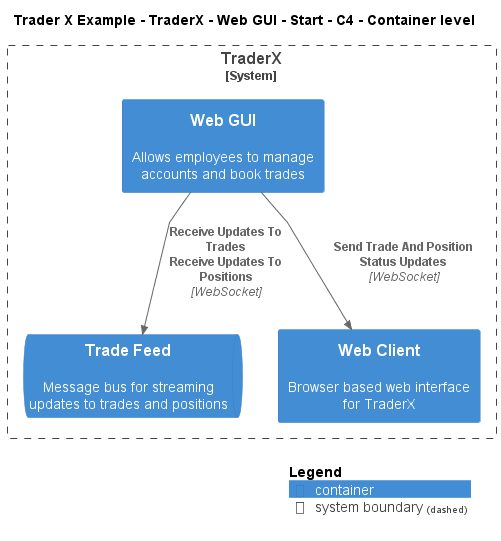

The diagram above was rendered by PlantUML. Its source (embedded in the PNG):
@startuml
!include ..\..\..\..\..\..\..\.c4s\C4_Container.puml

AddElementTag("c4interflow:lifecycle:new", $bgColor=green, $fontColor=#ffffff, $borderColor=green, $shadowing="False")
AddElementTag("c4interflow:lifecycle:changed", $bgColor=orange, $fontColor=#ffffff, $borderColor=orange, $shadowing="False")
AddElementTag("c4interflow:lifecycle:removed", $bgColor=red, $fontColor=#ffffff, $borderColor=red, $shadowing="False")

AddRelTag("c4interflow:lifecycle:new", $textColor=green, $lineColor=green)
AddRelTag("c4interflow:lifecycle:changed", $textColor=orange, $lineColor=orange)
AddRelTag("c4interflow:lifecycle:removed", $textColor=red, $lineColor=red)

SHOW_PERSON_PORTRAIT()
LAYOUT_TOP_DOWN()

skinparam linetype polyline

title Trader X Example - TraderX - Web GUI - Start - C4 - Container level


System_Boundary(TraderXExample.SoftwareSystems.TraderX, "TraderX") {
    Container(TraderXExample.SoftwareSystems.TraderX.Containers.WebGUI, "Web GUI", "", "Allows employees to manage accounts and book trades")
    ContainerQueue(TraderXExample.SoftwareSystems.TraderX.Containers.TradeFeed, "Trade Feed", "", "Message bus for streaming updates to trades and positions")
    Container(TraderXExample.SoftwareSystems.TraderX.Containers.WebClient, "Web Client", "", "Browser based web interface for TraderX")
}

Rel(TraderXExample.SoftwareSystems.TraderX.Containers.WebGUI, TraderXExample.SoftwareSystems.TraderX.Containers.TradeFeed, "Receive Updates To Trades\nReceive Updates To Positions", "WebSocket", $tags="protocol:websocket")
Rel(TraderXExample.SoftwareSystems.TraderX.Containers.WebGUI, TraderXExample.SoftwareSystems.TraderX.Containers.WebClient, "Send Trade And Position Status Updates", "WebSocket", $tags="protocol:websocket")


SHOW_LEGEND()
@enduml